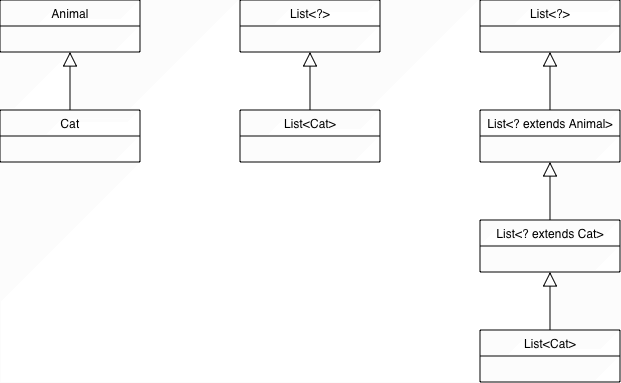

The diagram above was exported from draw.io. Its source (the exported page's mxGraphModel, read from the mxfile embedded in the PNG):
<mxGraphModel dx="1448" dy="1746" grid="1" gridSize="10" guides="1" tooltips="1" connect="1" arrows="1" fold="1" page="1" pageScale="1" pageWidth="827" pageHeight="1169" math="0" shadow="0">
  <root>
    <mxCell id="0" />
    <mxCell id="1" parent="0" />
    <mxCell id="sS5CsDxhPVnmYVakM3Dz-5" parent="1" style="swimlane;fontStyle=0;childLayout=stackLayout;horizontal=1;startSize=26;fillColor=none;horizontalStack=0;resizeParent=1;resizeParentMax=0;resizeLast=0;collapsible=1;marginBottom=0;whiteSpace=wrap;html=1;" value="Cat" vertex="1">
      <mxGeometry height="52" width="140" x="-680" y="-630" as="geometry" />
    </mxCell>
    <mxCell id="sS5CsDxhPVnmYVakM3Dz-6" edge="1" parent="1" source="sS5CsDxhPVnmYVakM3Dz-5" style="endArrow=block;endFill=0;endSize=12;html=1;rounded=0;entryX=0.5;entryY=1;entryDx=0;entryDy=0;exitX=0.5;exitY=0;exitDx=0;exitDy=0;" target="sS5CsDxhPVnmYVakM3Dz-15" value="">
      <mxGeometry relative="1" width="160" as="geometry">
        <mxPoint x="-360" y="-340" as="sourcePoint" />
        <mxPoint x="-555" y="-727.5" as="targetPoint" />
      </mxGeometry>
    </mxCell>
    <mxCell id="sS5CsDxhPVnmYVakM3Dz-8" parent="1" style="swimlane;fontStyle=0;childLayout=stackLayout;horizontal=1;startSize=26;fillColor=none;horizontalStack=0;resizeParent=1;resizeParentMax=0;resizeLast=0;collapsible=1;marginBottom=0;whiteSpace=wrap;html=1;" value="List&amp;lt;Cat&amp;gt;" vertex="1">
      <mxGeometry height="52" width="140" x="-440" y="-630" as="geometry" />
    </mxCell>
    <mxCell id="sS5CsDxhPVnmYVakM3Dz-9" parent="1" style="swimlane;fontStyle=0;childLayout=stackLayout;horizontal=1;startSize=26;fillColor=none;horizontalStack=0;resizeParent=1;resizeParentMax=0;resizeLast=0;collapsible=1;marginBottom=0;whiteSpace=wrap;html=1;" value="List&amp;lt;?&amp;gt;" vertex="1">
      <mxGeometry height="52" width="140" x="-440" y="-740" as="geometry" />
    </mxCell>
    <mxCell id="sS5CsDxhPVnmYVakM3Dz-10" edge="1" parent="1" source="sS5CsDxhPVnmYVakM3Dz-8" style="endArrow=block;endFill=0;endSize=12;html=1;rounded=0;entryX=0.5;entryY=1;entryDx=0;entryDy=0;exitX=0.5;exitY=0;exitDx=0;exitDy=0;" target="sS5CsDxhPVnmYVakM3Dz-9" value="">
      <mxGeometry relative="1" width="160" as="geometry">
        <mxPoint x="-360" y="-618" as="sourcePoint" />
        <mxPoint x="-360" y="-688" as="targetPoint" />
      </mxGeometry>
    </mxCell>
    <mxCell id="sS5CsDxhPVnmYVakM3Dz-11" parent="1" style="swimlane;fontStyle=0;childLayout=stackLayout;horizontal=1;startSize=26;fillColor=none;horizontalStack=0;resizeParent=1;resizeParentMax=0;resizeLast=0;collapsible=1;marginBottom=0;whiteSpace=wrap;html=1;" value="List&amp;lt;? extends Cat&amp;gt;" vertex="1">
      <mxGeometry height="52" width="140" x="-200" y="-520" as="geometry" />
    </mxCell>
    <mxCell id="sS5CsDxhPVnmYVakM3Dz-12" parent="1" style="swimlane;fontStyle=0;childLayout=stackLayout;horizontal=1;startSize=26;fillColor=none;horizontalStack=0;resizeParent=1;resizeParentMax=0;resizeLast=0;collapsible=1;marginBottom=0;whiteSpace=wrap;html=1;" value="List&amp;lt;?&amp;gt;" vertex="1">
      <mxGeometry height="52" width="140" x="-200" y="-740" as="geometry" />
    </mxCell>
    <mxCell id="sS5CsDxhPVnmYVakM3Dz-13" edge="1" parent="1" source="sS5CsDxhPVnmYVakM3Dz-11" style="endArrow=block;endFill=0;endSize=12;html=1;rounded=0;entryX=0.5;entryY=1;entryDx=0;entryDy=0;exitX=0.5;exitY=0;exitDx=0;exitDy=0;" value="">
      <mxGeometry relative="1" width="160" as="geometry">
        <mxPoint x="-120" y="-508" as="sourcePoint" />
        <mxPoint x="-130" y="-578" as="targetPoint" />
      </mxGeometry>
    </mxCell>
    <mxCell id="sS5CsDxhPVnmYVakM3Dz-15" parent="1" style="swimlane;fontStyle=0;childLayout=stackLayout;horizontal=1;startSize=26;fillColor=none;horizontalStack=0;resizeParent=1;resizeParentMax=0;resizeLast=0;collapsible=1;marginBottom=0;whiteSpace=wrap;html=1;" value="Animal" vertex="1">
      <mxGeometry height="52" width="140" x="-680" y="-740" as="geometry" />
    </mxCell>
    <mxCell id="sS5CsDxhPVnmYVakM3Dz-16" parent="1" style="swimlane;fontStyle=0;childLayout=stackLayout;horizontal=1;startSize=26;fillColor=none;horizontalStack=0;resizeParent=1;resizeParentMax=0;resizeLast=0;collapsible=1;marginBottom=0;whiteSpace=wrap;html=1;" value="List&amp;lt;Cat&amp;gt;" vertex="1">
      <mxGeometry height="52" width="140" x="-200" y="-410" as="geometry" />
    </mxCell>
    <mxCell id="sS5CsDxhPVnmYVakM3Dz-17" edge="1" parent="1" source="sS5CsDxhPVnmYVakM3Dz-16" style="endArrow=block;endFill=0;endSize=12;html=1;rounded=0;exitX=0.5;exitY=0;exitDx=0;exitDy=0;" value="">
      <mxGeometry relative="1" width="160" as="geometry">
        <mxPoint x="-120" y="-398" as="sourcePoint" />
        <mxPoint x="-130" y="-468" as="targetPoint" />
      </mxGeometry>
    </mxCell>
    <mxCell id="sS5CsDxhPVnmYVakM3Dz-18" parent="1" style="swimlane;fontStyle=0;childLayout=stackLayout;horizontal=1;startSize=26;fillColor=none;horizontalStack=0;resizeParent=1;resizeParentMax=0;resizeLast=0;collapsible=1;marginBottom=0;whiteSpace=wrap;html=1;" value="List&amp;lt;? extends Animal&amp;gt;" vertex="1">
      <mxGeometry height="52" width="140" x="-200" y="-630" as="geometry" />
    </mxCell>
    <mxCell id="sS5CsDxhPVnmYVakM3Dz-19" edge="1" parent="1" source="sS5CsDxhPVnmYVakM3Dz-18" style="endArrow=block;endFill=0;endSize=12;html=1;rounded=0;entryX=0.5;entryY=1;entryDx=0;entryDy=0;exitX=0.5;exitY=0;exitDx=0;exitDy=0;" value="">
      <mxGeometry relative="1" width="160" as="geometry">
        <mxPoint x="-120" y="-618" as="sourcePoint" />
        <mxPoint x="-130" y="-688" as="targetPoint" />
      </mxGeometry>
    </mxCell>
  </root>
</mxGraphModel>